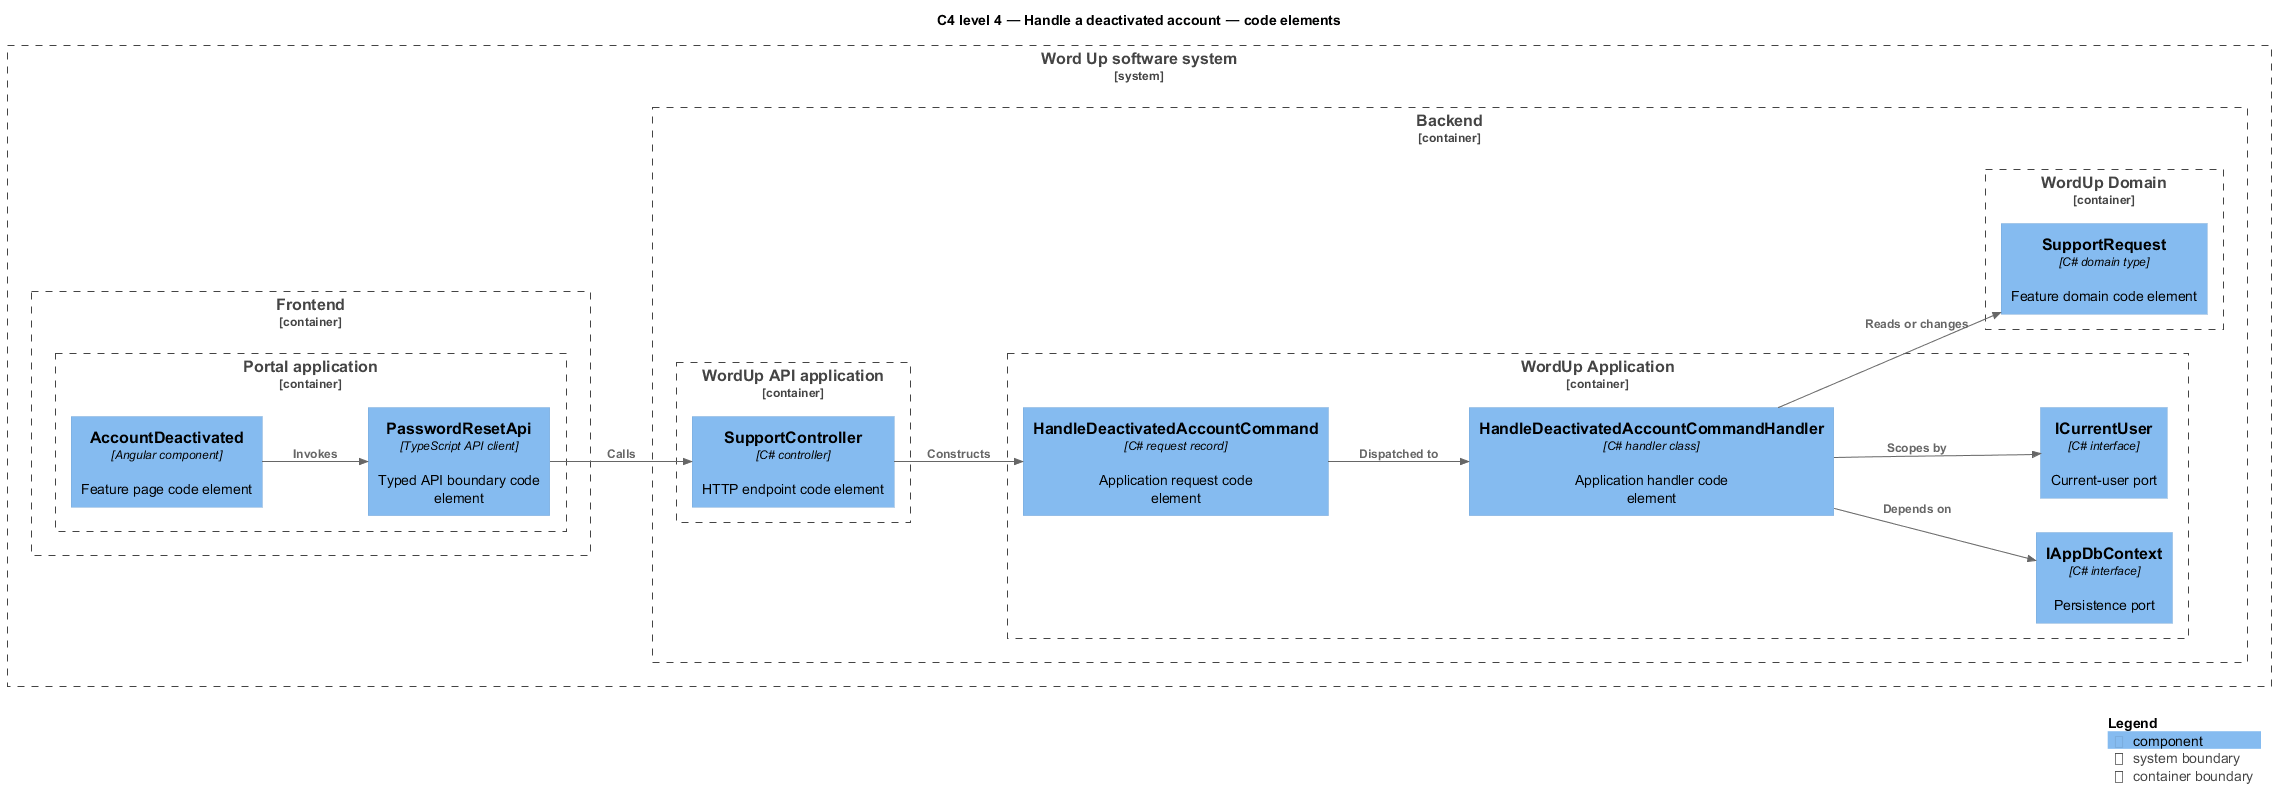

The diagram above was rendered by PlantUML. Its source (embedded in the PNG):
@startuml
!include <C4/C4_Component>
LAYOUT_LEFT_RIGHT()
title C4 level 4 — Handle a deactivated account — code elements
System_Boundary(wordup, "Word Up software system") {
  Container_Boundary(frontend, "Frontend") {
    Container_Boundary(frontend_app, "Portal application") {
      Component(page, "AccountDeactivated", "Angular component", "Feature page code element")
      Component(client, "PasswordResetApi", "TypeScript API client", "Typed API boundary code element")
    }
  }
  Container_Boundary(backend, "Backend") {
    Container_Boundary(api_app, "WordUp API application") {
      Component(controller, "SupportController", "C# controller", "HTTP endpoint code element")
    }
    Container_Boundary(application, "WordUp Application") {
      Component(request, "HandleDeactivatedAccountCommand", "C# request record", "Application request code element")
      Component(handler, "HandleDeactivatedAccountCommandHandler", "C# handler class", "Application handler code element")
      Component(dbport, "IAppDbContext", "C# interface", "Persistence port")
      Component(current, "ICurrentUser", "C# interface", "Current-user port")
    }
    Container_Boundary(domain, "WordUp Domain") {
      Component(entity, "SupportRequest", "C# domain type", "Feature domain code element")
    }
  }
}
Rel(page, client, "Invokes")
Rel(client, controller, "Calls")
Rel(controller, request, "Constructs")
Rel(request, handler, "Dispatched to")
Rel(handler, dbport, "Depends on")
Rel(handler, current, "Scopes by")
Rel(handler, entity, "Reads or changes")
SHOW_LEGEND()
@enduml